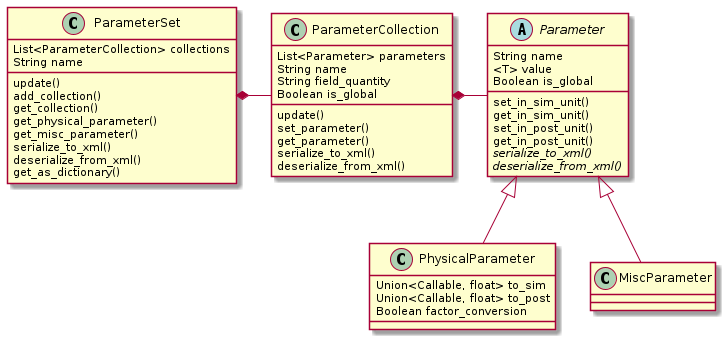

The diagram above was rendered by PlantUML. Its source (embedded in the PNG):
@startuml
    !include ../puml_src/classes.puml
    remove @unlinked

    ParameterSet *- ParameterCollection
    ParameterCollection *- Parameter
    Parameter <|-- PhysicalParameter
    Parameter <|-- MiscParameter

@enduml